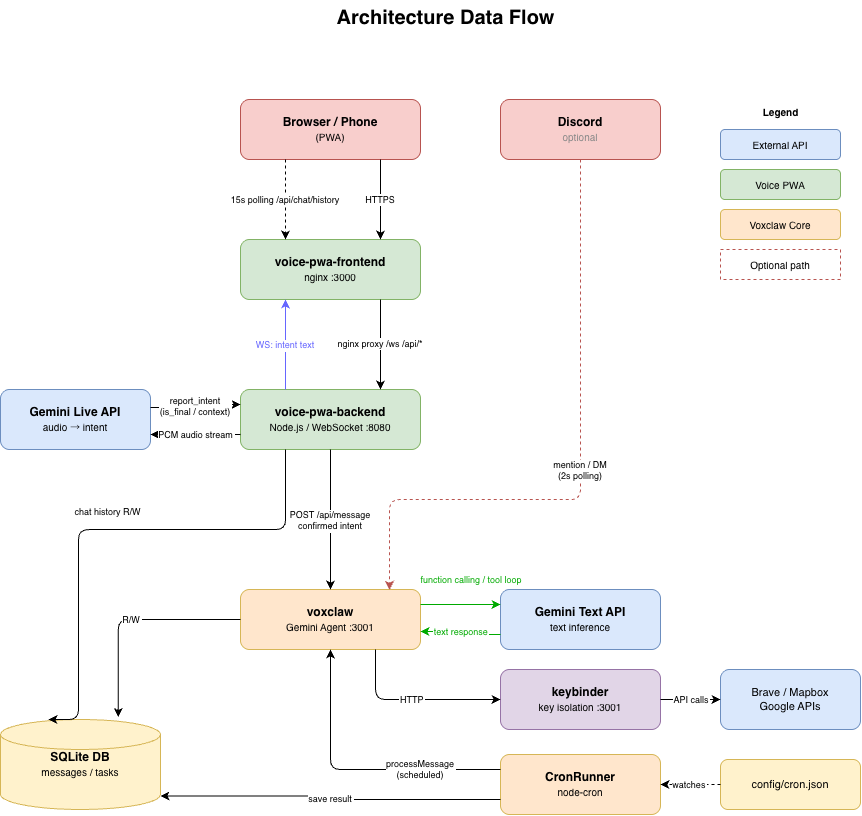

The diagram above was exported from draw.io. Its source (the exported page's mxGraphModel, read from the mxfile embedded in the PNG):
<mxGraphModel dx="2102" dy="1289" grid="1" gridSize="10" guides="1" tooltips="1" connect="1" arrows="1" fold="1" page="1" pageScale="1" pageWidth="1169" pageHeight="900" math="0" shadow="0">
  <root>
    <mxCell id="0" />
    <mxCell id="1" parent="0" />
    <mxCell id="title" parent="1" style="text;html=1;fontSize=20;fontStyle=1;align=center;fillColor=none;strokeColor=none;" value="Architecture Data Flow" vertex="1">
      <mxGeometry height="36" width="500" x="335" y="20" as="geometry" />
    </mxCell>
    <mxCell id="browser" parent="1" style="rounded=1;whiteSpace=wrap;html=1;fillColor=#f8cecc;strokeColor=#b85450;fontSize=12;" value="&lt;b&gt;Browser / Phone&lt;/b&gt;&lt;br&gt;&lt;font style=&quot;font-size:10px&quot;&gt;(PWA)&lt;/font&gt;" vertex="1">
      <mxGeometry height="60" width="180" x="380" y="120" as="geometry" />
    </mxCell>
    <mxCell id="discord-src" parent="1" style="rounded=1;whiteSpace=wrap;html=1;fillColor=#f8cecc;strokeColor=#b85450;fontSize=12;" value="&lt;b&gt;Discord&lt;/b&gt;&lt;br&gt;&lt;font style=&quot;font-size:10px;color:#888&quot;&gt;optional&lt;/font&gt;" vertex="1">
      <mxGeometry height="60" width="160" x="640" y="120" as="geometry" />
    </mxCell>
    <mxCell id="frontend" parent="1" style="rounded=1;whiteSpace=wrap;html=1;fillColor=#d5e8d4;strokeColor=#82b366;fontSize=12;" value="&lt;b&gt;voice-pwa-frontend&lt;/b&gt;&lt;br&gt;&lt;font style=&quot;font-size:10px&quot;&gt;nginx :3000&lt;/font&gt;" vertex="1">
      <mxGeometry height="60" width="180" x="380" y="260" as="geometry" />
    </mxCell>
    <mxCell id="backend" parent="1" style="rounded=1;whiteSpace=wrap;html=1;fillColor=#d5e8d4;strokeColor=#82b366;fontSize=12;" value="&lt;b&gt;voice-pwa-backend&lt;/b&gt;&lt;br&gt;&lt;font style=&quot;font-size:10px&quot;&gt;Node.js / WebSocket :8080&lt;/font&gt;" vertex="1">
      <mxGeometry height="60" width="180" x="380" y="410" as="geometry" />
    </mxCell>
    <mxCell id="gemini-live" parent="1" style="rounded=1;whiteSpace=wrap;html=1;fillColor=#dae8fc;strokeColor=#6c8ebf;fontSize=12;" value="&lt;b&gt;Gemini Live API&lt;/b&gt;&lt;br&gt;&lt;font style=&quot;font-size:10px&quot;&gt;audio → intent&lt;/font&gt;" vertex="1">
      <mxGeometry height="60" width="150" x="140" y="410" as="geometry" />
    </mxCell>
    <mxCell id="voxclaw" parent="1" style="rounded=1;whiteSpace=wrap;html=1;fillColor=#ffe6cc;strokeColor=#d6b656;fontSize=12;" value="&lt;b&gt;voxclaw&lt;/b&gt;&lt;br&gt;&lt;font style=&quot;font-size:10px&quot;&gt;Gemini Agent :3001&lt;/font&gt;" vertex="1">
      <mxGeometry height="60" width="180" x="380" y="610" as="geometry" />
    </mxCell>
    <mxCell id="gemini-text" parent="1" style="rounded=1;whiteSpace=wrap;html=1;fillColor=#dae8fc;strokeColor=#6c8ebf;fontSize=12;" value="&lt;b&gt;Gemini Text API&lt;/b&gt;&lt;br&gt;&lt;font style=&quot;font-size:10px&quot;&gt;text inference&lt;/font&gt;" vertex="1">
      <mxGeometry height="60" width="160" x="640" y="610" as="geometry" />
    </mxCell>
    <mxCell id="keybinder" parent="1" style="rounded=1;whiteSpace=wrap;html=1;fillColor=#e1d5e7;strokeColor=#9673a6;fontSize=12;" value="&lt;b&gt;keybinder&lt;/b&gt;&lt;br&gt;&lt;font style=&quot;font-size:10px&quot;&gt;key isolation :3001&lt;/font&gt;" vertex="1">
      <mxGeometry height="60" width="160" x="640" y="690" as="geometry" />
    </mxCell>
    <mxCell id="ext-apis" parent="1" style="rounded=1;whiteSpace=wrap;html=1;fillColor=#dae8fc;strokeColor=#6c8ebf;fontSize=11;" value="Brave / Mapbox&#10;Google APIs" vertex="1">
      <mxGeometry height="60" width="140" x="860" y="690" as="geometry" />
    </mxCell>
    <mxCell id="cronrunner" parent="1" style="rounded=1;whiteSpace=wrap;html=1;fillColor=#ffe6cc;strokeColor=#d6b656;fontSize=12;" value="&lt;b&gt;CronRunner&lt;/b&gt;&lt;br&gt;&lt;font style=&quot;font-size:10px&quot;&gt;node-cron&lt;/font&gt;" vertex="1">
      <mxGeometry height="60" width="160" x="640" y="775" as="geometry" />
    </mxCell>
    <mxCell id="cron-json" parent="1" style="rounded=1;whiteSpace=wrap;html=1;fillColor=#fff2cc;strokeColor=#d6b656;fontSize=11;" value="config/cron.json" vertex="1">
      <mxGeometry height="50" width="140" x="860" y="780" as="geometry" />
    </mxCell>
    <mxCell id="sqlite" parent="1" style="shape=mxgraph.flowchart.database;whiteSpace=wrap;html=1;fillColor=#fff2cc;strokeColor=#d6b656;fontSize=12;" value="&lt;b&gt;SQLite DB&lt;/b&gt;&lt;br&gt;&lt;font style=&quot;font-size:10px&quot;&gt;messages / tasks&lt;/font&gt;" vertex="1">
      <mxGeometry height="90" width="160" x="140" y="740" as="geometry" />
    </mxCell>
    <mxCell id="e-browser-frontend" edge="1" parent="1" source="browser" style="edgeStyle=orthogonalEdgeStyle;fontSize=9;" target="frontend" value="HTTPS">
      <mxGeometry relative="1" as="geometry">
        <Array as="points">
          <mxPoint x="520" y="250" />
          <mxPoint x="520" y="250" />
        </Array>
      </mxGeometry>
    </mxCell>
    <mxCell id="e-frontend-backend" edge="1" parent="1" source="frontend" style="edgeStyle=orthogonalEdgeStyle;fontSize=9;" target="backend" value="nginx proxy /ws /api/*">
      <mxGeometry relative="1" as="geometry">
        <Array as="points">
          <mxPoint x="520" y="390" />
          <mxPoint x="520" y="390" />
        </Array>
      </mxGeometry>
    </mxCell>
    <mxCell id="e-backend-frontend-ws" edge="1" parent="1" source="backend" style="edgeStyle=orthogonalEdgeStyle;fontSize=9;strokeColor=#6666FF;fontColor=#6666FF;exitX=0.25;exitY=0;exitDx=0;exitDy=0;entryX=0.25;entryY=1;entryDx=0;entryDy=0;" target="frontend" value="WS: intent text">
      <mxGeometry relative="1" as="geometry" />
    </mxCell>
    <mxCell id="e-poll" edge="1" parent="1" source="browser" style="edgeStyle=orthogonalEdgeStyle;fontSize=9;dashed=1;exitX=0.25;exitY=1;exitDx=0;exitDy=0;" value="15s polling /api/chat/history">
      <mxGeometry relative="1" as="geometry">
        <mxPoint x="425" y="260" as="targetPoint" />
      </mxGeometry>
    </mxCell>
    <mxCell id="e-backend-live" edge="1" parent="1" source="backend" style="edgeStyle=orthogonalEdgeStyle;fontSize=9;entryX=1;entryY=0.75;entryDx=0;entryDy=0;exitX=0;exitY=0.75;exitDx=0;exitDy=0;" target="gemini-live" value="PCM audio stream">
      <mxGeometry relative="1" as="geometry" />
    </mxCell>
    <mxCell id="e-live-backend" edge="1" parent="1" source="gemini-live" style="edgeStyle=orthogonalEdgeStyle;fontSize=9;exitX=1;exitY=0.3;exitDx=0;exitDy=0;entryX=0;entryY=0.25;entryDx=0;entryDy=0;" target="backend" value="report_intent&#10;(is_final / context)">
      <mxGeometry relative="1" as="geometry" />
    </mxCell>
    <mxCell id="e-backend-voxclaw" edge="1" parent="1" source="backend" style="edgeStyle=orthogonalEdgeStyle;fontSize=9;" target="voxclaw" value="POST /api/message&#10;confirmed intent">
      <mxGeometry relative="1" as="geometry" />
    </mxCell>
    <mxCell id="e-voxclaw-gemini" edge="1" parent="1" source="voxclaw" style="edgeStyle=orthogonalEdgeStyle;fontSize=9;strokeColor=#00AA00;fontColor=#00AA00;exitX=1;exitY=0.25;exitDx=0;exitDy=0;entryX=0;entryY=0.25;entryDx=0;entryDy=0;" target="gemini-text" value="function calling / tool loop">
      <mxGeometry relative="1" x="0.25" y="25" as="geometry">
        <mxPoint as="offset" />
      </mxGeometry>
    </mxCell>
    <mxCell id="e-gemini-voxclaw" edge="1" parent="1" source="gemini-text" style="edgeStyle=orthogonalEdgeStyle;fontSize=9;strokeColor=#00AA00;fontColor=#00AA00;exitX=0;exitY=0.75;exitDx=0;exitDy=0;entryX=1;entryY=0.7;entryDx=0;entryDy=0;" target="voxclaw" value="text response">
      <mxGeometry relative="1" as="geometry" />
    </mxCell>
    <mxCell id="e-voxclaw-keybinder" edge="1" parent="1" source="voxclaw" style="edgeStyle=orthogonalEdgeStyle;fontSize=9;exitX=0.75;exitY=1;exitDx=0;exitDy=0;entryX=0;entryY=0.5;entryDx=0;entryDy=0;" target="keybinder" value="HTTP">
      <mxGeometry relative="1" as="geometry" />
    </mxCell>
    <mxCell id="e-keybinder-ext" edge="1" parent="1" source="keybinder" style="edgeStyle=orthogonalEdgeStyle;fontSize=9;" target="ext-apis" value="API calls">
      <mxGeometry relative="1" as="geometry" />
    </mxCell>
    <mxCell id="e-voxclaw-sqlite" edge="1" parent="1" source="voxclaw" style="edgeStyle=orthogonalEdgeStyle;fontSize=9;entryX=0.736;entryY=-0.027;entryDx=0;entryDy=0;entryPerimeter=0;" target="sqlite" value="R/W">
      <mxGeometry relative="1" as="geometry" />
    </mxCell>
    <mxCell id="e-backend-sqlite" edge="1" parent="1" source="backend" style="edgeStyle=orthogonalEdgeStyle;fontSize=9;exitX=0.25;exitY=1;exitDx=0;exitDy=0;entryX=0.3;entryY=0;entryDx=0;entryDy=0;" target="sqlite" value="chat history R/W">
      <mxGeometry relative="1" x="0.0168" y="-18" as="geometry">
        <mxPoint as="offset" />
        <Array as="points">
          <mxPoint x="425" y="550" />
          <mxPoint x="218" y="550" />
        </Array>
      </mxGeometry>
    </mxCell>
    <mxCell id="e-discord-voxclaw" edge="1" parent="1" source="discord-src" style="edgeStyle=orthogonalEdgeStyle;fontSize=9;dashed=1;strokeColor=#b85450;entryX=0.828;entryY=0.005;entryDx=0;entryDy=0;entryPerimeter=0;exitX=0.5;exitY=1;exitDx=0;exitDy=0;" target="voxclaw" value="mention / DM&#10;(2s polling)">
      <mxGeometry relative="1" as="geometry">
        <Array as="points">
          <mxPoint x="720" y="520" />
          <mxPoint x="529" y="520" />
        </Array>
      </mxGeometry>
    </mxCell>
    <mxCell id="e-cron-voxclaw" edge="1" parent="1" source="cronrunner" style="edgeStyle=orthogonalEdgeStyle;fontSize=9;exitX=0;exitY=0.25;exitDx=0;exitDy=0;entryX=0.5;entryY=1;entryDx=0;entryDy=0;" target="voxclaw" value="processMessage&#10;(scheduled)">
      <mxGeometry relative="1" x="-0.4483" as="geometry">
        <mxPoint as="offset" />
        <Array as="points">
          <mxPoint x="470" y="790" />
        </Array>
      </mxGeometry>
    </mxCell>
    <mxCell id="e-cronjson-cron" edge="1" parent="1" source="cron-json" style="edgeStyle=orthogonalEdgeStyle;fontSize=9;dashed=1;" target="cronrunner" value="watches">
      <mxGeometry relative="1" as="geometry" />
    </mxCell>
    <mxCell id="e-cron-sqlite" edge="1" parent="1" source="cronrunner" style="edgeStyle=orthogonalEdgeStyle;fontSize=9;exitX=0;exitY=0.75;exitDx=0;exitDy=0;entryX=1;entryY=0.85;entryDx=0;entryDy=0;entryPerimeter=0;" target="sqlite" value="save result">
      <mxGeometry relative="1" as="geometry" />
    </mxCell>
    <mxCell id="leg-title" parent="1" style="text;html=1;fontSize=10;fontStyle=1;fillColor=none;strokeColor=none;align=center;" value="Legend" vertex="1">
      <mxGeometry height="20" width="80" x="880" y="120" as="geometry" />
    </mxCell>
    <mxCell id="leg-ext" parent="1" style="rounded=1;whiteSpace=wrap;html=1;fillColor=#dae8fc;strokeColor=#6c8ebf;fontSize=10;" value="External API" vertex="1">
      <mxGeometry height="30" width="120" x="860" y="150" as="geometry" />
    </mxCell>
    <mxCell id="leg-pwa" parent="1" style="rounded=1;whiteSpace=wrap;html=1;fillColor=#d5e8d4;strokeColor=#82b366;fontSize=10;" value="Voice PWA" vertex="1">
      <mxGeometry height="30" width="120" x="860" y="190" as="geometry" />
    </mxCell>
    <mxCell id="leg-core" parent="1" style="rounded=1;whiteSpace=wrap;html=1;fillColor=#ffe6cc;strokeColor=#d6b656;fontSize=10;" value="Voxclaw Core" vertex="1">
      <mxGeometry height="30" width="120" x="860" y="230" as="geometry" />
    </mxCell>
    <mxCell id="leg-opt" parent="1" style="rounded=0;whiteSpace=wrap;html=1;fillColor=none;strokeColor=#b85450;dashed=1;fontSize=10;" value="Optional path" vertex="1">
      <mxGeometry height="30" width="120" x="860" y="270" as="geometry" />
    </mxCell>
  </root>
</mxGraphModel>